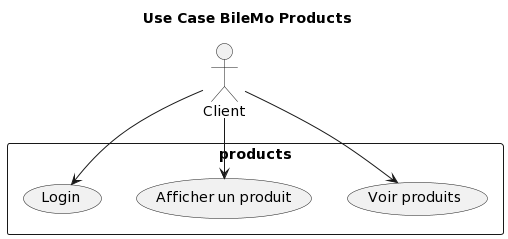

The diagram above was rendered by PlantUML. Its source (embedded in the PNG):
@startuml
title Use Case BileMo Products
  
  skinparam packageStyle rect
  skinparam shadowing false

  actor Client as client

  rectangle products {
    (Voir produits) as seeProducts
    (Afficher un produit) as displayProduct
    (Login) as loginClient
  }

  client --> loginClient
  client --> seeProducts
  client --> displayProduct
@enduml